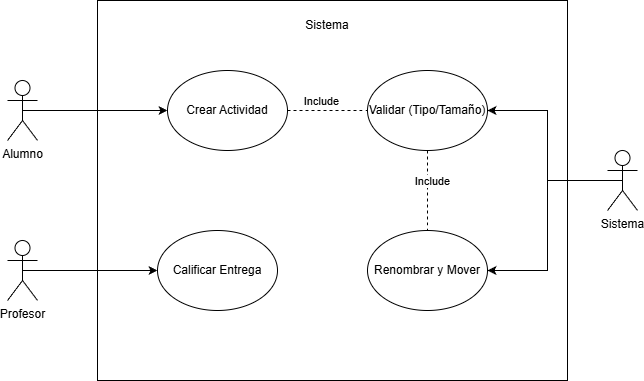

The diagram above was exported from draw.io. Its source (the exported page's mxGraphModel, read from the mxfile embedded in the PNG):
<mxGraphModel dx="994" dy="675" grid="1" gridSize="10" guides="1" tooltips="1" connect="1" arrows="1" fold="1" page="1" pageScale="1" pageWidth="827" pageHeight="1169" math="0" shadow="0">
  <root>
    <mxCell id="0" />
    <mxCell id="1" parent="0" />
    <mxCell id="B0tY4WwRIc_DGSXhc5S5-1" parent="1" style="shape=umlActor;verticalLabelPosition=bottom;verticalAlign=top;html=1;outlineConnect=0;" value="Alumno" vertex="1">
      <mxGeometry height="60" width="30" x="280" y="190" as="geometry" />
    </mxCell>
    <mxCell id="B0tY4WwRIc_DGSXhc5S5-2" parent="1" style="rounded=0;whiteSpace=wrap;html=1;fillColor=none;" value="" vertex="1">
      <mxGeometry height="380" width="470" x="370" y="110" as="geometry" />
    </mxCell>
    <mxCell id="B0tY4WwRIc_DGSXhc5S5-3" parent="1" style="ellipse;whiteSpace=wrap;html=1;" value="Crear Actividad" vertex="1">
      <mxGeometry height="80" width="120" x="440" y="180" as="geometry" />
    </mxCell>
    <mxCell id="B0tY4WwRIc_DGSXhc5S5-4" parent="1" style="ellipse;whiteSpace=wrap;html=1;" value="Calificar Entrega" vertex="1">
      <mxGeometry height="80" width="120" x="430" y="340" as="geometry" />
    </mxCell>
    <mxCell id="B0tY4WwRIc_DGSXhc5S5-5" parent="1" style="ellipse;whiteSpace=wrap;html=1;direction=west;" value="Renombrar y Mover" vertex="1">
      <mxGeometry height="80" width="120" x="640" y="340" as="geometry" />
    </mxCell>
    <mxCell id="B0tY4WwRIc_DGSXhc5S5-6" parent="1" style="ellipse;whiteSpace=wrap;html=1;" value="Validar (Tipo/Tamaño)" vertex="1">
      <mxGeometry height="80" width="120" x="640" y="180" as="geometry" />
    </mxCell>
    <mxCell id="B0tY4WwRIc_DGSXhc5S5-7" edge="1" parent="1" source="B0tY4WwRIc_DGSXhc5S5-3" style="endArrow=none;dashed=1;html=1;rounded=0;entryX=0;entryY=0.5;entryDx=0;entryDy=0;exitX=1;exitY=0.5;exitDx=0;exitDy=0;" target="B0tY4WwRIc_DGSXhc5S5-6" value="">
      <mxGeometry height="50" relative="1" width="50" as="geometry">
        <mxPoint x="545" y="240" as="sourcePoint" />
        <mxPoint x="595" y="190" as="targetPoint" />
      </mxGeometry>
    </mxCell>
    <mxCell id="C8dRr2RkUg250qI_mxLK-1" connectable="0" parent="B0tY4WwRIc_DGSXhc5S5-7" style="edgeLabel;html=1;align=center;verticalAlign=middle;resizable=0;points=[];" value="Include" vertex="1">
      <mxGeometry relative="1" x="-0.168" y="-1" as="geometry">
        <mxPoint y="-11" as="offset" />
      </mxGeometry>
    </mxCell>
    <mxCell id="B0tY4WwRIc_DGSXhc5S5-8" edge="1" parent="1" source="B0tY4WwRIc_DGSXhc5S5-1" style="endArrow=classic;html=1;rounded=0;exitX=0.5;exitY=0.5;exitDx=0;exitDy=0;exitPerimeter=0;entryX=0;entryY=0.5;entryDx=0;entryDy=0;" target="B0tY4WwRIc_DGSXhc5S5-3" value="">
      <mxGeometry height="50" relative="1" width="50" as="geometry">
        <Array as="points">
          <mxPoint x="350" y="220" />
        </Array>
        <mxPoint x="430" y="340" as="sourcePoint" />
        <mxPoint x="330" y="320" as="targetPoint" />
      </mxGeometry>
    </mxCell>
    <mxCell id="B0tY4WwRIc_DGSXhc5S5-11" edge="1" parent="1" source="B0tY4WwRIc_DGSXhc5S5-12" style="edgeStyle=orthogonalEdgeStyle;rounded=0;orthogonalLoop=1;jettySize=auto;html=1;exitX=0.5;exitY=0.5;exitDx=0;exitDy=0;exitPerimeter=0;entryX=1;entryY=0.5;entryDx=0;entryDy=0;" target="B0tY4WwRIc_DGSXhc5S5-6">
      <mxGeometry relative="1" as="geometry" />
    </mxCell>
    <mxCell id="w3aOFlgdZ1z5g5BOdPmE-4" edge="1" parent="1" source="B0tY4WwRIc_DGSXhc5S5-12" style="edgeStyle=orthogonalEdgeStyle;rounded=0;orthogonalLoop=1;jettySize=auto;html=1;exitX=0.5;exitY=0.5;exitDx=0;exitDy=0;exitPerimeter=0;entryX=0;entryY=0.5;entryDx=0;entryDy=0;" target="B0tY4WwRIc_DGSXhc5S5-5">
      <mxGeometry relative="1" as="geometry" />
    </mxCell>
    <mxCell id="B0tY4WwRIc_DGSXhc5S5-12" parent="1" style="shape=umlActor;verticalLabelPosition=bottom;verticalAlign=top;html=1;outlineConnect=0;" value="Sistema" vertex="1">
      <mxGeometry height="60" width="30" x="880" y="260" as="geometry" />
    </mxCell>
    <mxCell id="w3aOFlgdZ1z5g5BOdPmE-2" edge="1" parent="1" source="w3aOFlgdZ1z5g5BOdPmE-1" style="edgeStyle=orthogonalEdgeStyle;rounded=0;orthogonalLoop=1;jettySize=auto;html=1;exitX=0.5;exitY=0.5;exitDx=0;exitDy=0;exitPerimeter=0;entryX=0;entryY=0.5;entryDx=0;entryDy=0;" target="B0tY4WwRIc_DGSXhc5S5-4">
      <mxGeometry relative="1" as="geometry" />
    </mxCell>
    <mxCell id="w3aOFlgdZ1z5g5BOdPmE-1" parent="1" style="shape=umlActor;verticalLabelPosition=bottom;verticalAlign=top;html=1;outlineConnect=0;" value="Profesor" vertex="1">
      <mxGeometry height="60" width="30" x="280" y="350" as="geometry" />
    </mxCell>
    <mxCell id="w3aOFlgdZ1z5g5BOdPmE-3" edge="1" parent="1" source="B0tY4WwRIc_DGSXhc5S5-6" style="endArrow=none;dashed=1;html=1;rounded=0;exitX=0.5;exitY=1;exitDx=0;exitDy=0;" target="B0tY4WwRIc_DGSXhc5S5-5" value="">
      <mxGeometry height="50" relative="1" width="50" as="geometry">
        <mxPoint x="390" y="380" as="sourcePoint" />
        <mxPoint x="440" y="330" as="targetPoint" />
      </mxGeometry>
    </mxCell>
    <mxCell id="C8dRr2RkUg250qI_mxLK-2" connectable="0" parent="w3aOFlgdZ1z5g5BOdPmE-3" style="edgeLabel;html=1;align=center;verticalAlign=middle;resizable=0;points=[];" value="Include" vertex="1">
      <mxGeometry relative="1" x="-0.24" y="4" as="geometry">
        <mxPoint as="offset" />
      </mxGeometry>
    </mxCell>
    <mxCell id="HFl7OGULPWWZe9RX8O4i-1" parent="1" style="text;html=1;whiteSpace=wrap;strokeColor=none;fillColor=none;align=center;verticalAlign=middle;rounded=0;" value="Sistema" vertex="1">
      <mxGeometry height="30" width="60" x="570" y="120" as="geometry" />
    </mxCell>
  </root>
</mxGraphModel>